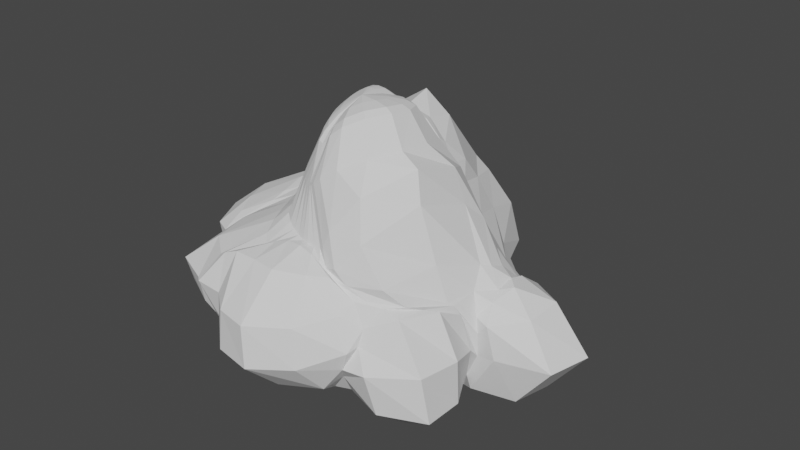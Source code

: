 # Source: Bush.blend  (saved by Blender 2.83.18; exported with 4.5.12 LTS)
import bpy
from mathutils import Matrix  # noqa: F401  (used for matrix-valued properties, if any)

bpy.ops.wm.read_factory_settings(use_empty=True)
scene = bpy.context.scene
scene.name = 'Scene'

# ---- collections
col_collection = bpy.data.collections.new('Collection'); scene.collection.children.link(col_collection)

# ---- world
world_world = bpy.data.worlds.new('World'); scene.world = world_world
world_world.use_nodes = True; world_world.node_tree.nodes.clear()
_N = world_world.node_tree.nodes; _L = world_world.node_tree.links
n0 = _N.new('ShaderNodeOutputWorld'); n0.name = 'World Output'; n0.location = (300, 300)
n1 = _N.new('ShaderNodeBackground'); n1.name = 'Background'; n1.location = (10, 300)
n1.inputs[0].default_value = (0.05088, 0.05088, 0.05088, 1.0)
_L.new(n1.outputs[0], n0.inputs[0])
n0.is_active_output = True
world_world.color = (0.05088, 0.05088, 0.05088)
world_world.use_sun_shadow = False
world_world.sun_shadow_jitter_overblur = 0.0

# ---- meshes
me_sphere = bpy.data.meshes.new('Sphere')
me_sphere.from_pydata([(-0.05858, 0.582, 1.691), (-0.01468, 0.745, 1.719), (-0.06213, 0.8207, 1.715), (-0.126, 1.165, 1.755), (-0.1235, 1.706, 1.014), (-0.099, 1.8, 0.9289), (-0.02879, 2.204, 0.4876), (0.01113, 2.465, 0.005615), (0.003327, 2.184, -0.3617), (0.0404, 0.5925, 1.684), (0.1918, 0.7731, 1.645), (0.166, 0.8569, 1.627), (0.1678, 1.145, 1.565), (0.1472, 1.63, 0.9866), (0.2794, 1.665, 0.8584), (0.4834, 1.788, 0.5067), (0.5784, 1.824, 0.09845), (0.5053, 1.651, -0.2765), (0.3069, 1.239, -0.5296), (0.1582, 0.9182, -0.6139), (0.1075, 0.5673, -0.702), (0.1255, 0.5958, 1.663), (0.3418, 0.7678, 1.5), (0.3512, 0.8494, 1.433), (0.4226, 1.073, 1.21), (0.4148, 1.29, 0.947), (0.5978, 1.31, 0.6696), (0.785, 1.238, 0.3705), (0.8451, 1.162, 0.0815), (0.7446, 1.081, -0.1853), (0.5424, 0.9643, -0.4142), (0.3332, 0.7431, -0.5913), (0.2012, 0.4938, -0.7046), (0.1905, 0.593, 1.646), (0.408, 0.7541, 1.383), (0.4474, 0.839, 1.251), (0.5072, 0.9603, 1.038), (0.7376, 0.9166, 0.7891), (1.076, 0.8475, 0.4742), (1.296, 0.8465, 0.2212), (1.271, 0.8766, -0.0154), (1.191, 0.7646, -0.2513), (0.8809, 0.6374, -0.4513), (0.5253, 0.5029, -0.6094), (0.309, 0.3927, -0.706), (0.2374, 0.5873, 1.644), (0.4981, 0.7024, 1.315), (0.6186, 0.7474, 1.111), (0.8391, 0.7672, 0.8534), (1.12, 0.7019, 0.5907), (1.359, 0.6863, 0.4439), (1.455, 0.8138, 0.3637), (1.61, 0.8844, -6.551e-05), (1.34, 0.7464, -0.3888), (1.149, 0.5637, -0.478), (0.7149, 0.4057, -0.6061), (0.4046, 0.3123, -0.706), (0.2657, 0.5839, 1.659), (0.5769, 0.6769, 1.298), (0.8434, 0.6244, 1.014), (1.147, 0.5973, 0.7119), (1.391, 0.5698, 0.5173), (1.46, 0.5362, 0.5657), (1.831, 0.5314, 0.4419), (2.171, 0.5556, 7.55e-08), (1.807, 0.5246, -0.4455), (1.186, 0.4137, -0.5766), (0.8654, 0.3382, -0.5998), (0.4683, 0.2415, -0.706), (0.4015, 0.5271, 1.687), (0.6395, 0.6642, 1.319), (0.9957, 0.559, 0.9742), (1.32, 0.4319, 0.6652), (1.453, 0.3865, 0.6059), (1.559, 0.2771, 0.5999), (1.81, 0.1697, 0.4117), (2.072, 0.1267, 7.55e-08), (1.734, 0.1255, -0.4272), (1.21, 0.2283, -0.5589), (0.8733, 0.2348, -0.601), (0.4919, 0.1724, -0.706), (0.5886, 0.3947, 1.723), (0.7202, 0.5936, 1.382), (1.055, 0.5018, 1.019), (1.321, 0.271, 0.7232), (1.457, 0.1875, 0.5764), (1.492, 0.05041, 0.5257), (1.542, -0.09, 0.3716), (1.614, -0.06664, 0.04759), (1.343, -0.01751, -0.3817), (1.194, 0.08889, -0.4647), (0.8024, 0.1175, -0.6047), (0.4997, 0.09741, -0.7052), (0.6866, 0.1563, 1.737), (0.8451, 0.3427, 1.498), (0.998, 0.3019, 1.202), (1.264, 0.1779, 0.7613), (1.328, 0.008644, 0.5937), (1.406, -0.05213, 0.3964), (1.438, -0.0705, 0.256), (1.423, -0.04179, 0.008297), (1.295, -0.01157, -0.264), (1.066, -0.0269, -0.4667), (0.7813, -0.01004, -0.604), (0.5094, 0.01945, -0.7038), (0.6613, -0.1386, 1.751), (0.8391, -0.1553, 1.645), (0.9397, -0.2417, 1.379), (1.125, -0.2578, 0.8885), (1.268, -0.2789, 0.5878), (1.3, -0.237, 0.5557), (1.348, -0.1984, 0.4679), (1.43, -0.1515, 0.1192), (1.344, -0.1195, -0.2486), (1.041, -0.09952, -0.5225), (0.759, -0.1119, -0.6209), (0.5298, -0.05881, -0.7022), (0.5061, -0.4061, 1.716), (0.6142, -0.619, 1.479), (0.7357, -0.7617, 1.143), (0.9718, -0.7654, 0.816), (1.137, -0.6712, 0.6759), (1.244, -0.5747, 0.6503), (1.322, -0.4559, 0.605), (1.532, -0.4743, 0.2149), (1.538, -0.4591, -0.2079), (1.062, -0.2935, -0.5707), (0.7126, -0.1855, -0.6685), (0.5453, -0.1382, -0.701), (0.2932, -0.5491, 1.613), (0.4125, -0.7868, 1.171), (0.5469, -0.8814, 0.911), (0.6618, -0.8649, 0.7883), (0.8391, -0.8178, 0.6857), (0.9883, -0.7757, 0.6518), (1.152, -0.7797, 0.6119), (1.47, -0.8784, 0.2238), (1.554, -0.8699, -0.1842), (1.061, -0.5646, -0.5833), (0.6523, -0.2812, -0.692), (0.5234, -0.2072, -0.7005), (0.1359, -0.5897, 1.506), (0.3529, -0.8066, 1.016), (0.4443, -0.8684, 0.877), (0.5667, -0.8931, 0.8046), (0.7628, -0.8823, 0.684), (0.8874, -0.9154, 0.4881), (0.8854, -0.9781, 0.3464), (1.027, -1.076, 0.1564), (1.109, -1.021, -0.2116), (0.7824, -0.6408, -0.5689), (0.5726, -0.3568, -0.6654), (0.4602, -0.2632, -0.701), (0.05072, -0.5805, 1.442), (0.3035, -0.7855, 0.981), (0.3761, -0.8761, 0.9073), (0.5354, -0.932, 0.8557), (0.7339, -1.025, 0.5988), (0.8607, -1.088, 0.3165), (0.7964, -1.081, 0.1318), (0.7034, -0.9703, -0.0304), (0.6473, -0.8161, -0.2748), (0.557, -0.5629, -0.5217), (0.5057, -0.4087, -0.6161), (0.3628, -0.3128, -0.7022), (0.005537, -0.5639, 1.416), (0.2252, -0.7804, 0.9656), (0.2746, -0.8643, 0.9513), (0.3784, -1.036, 0.8597), (0.5099, -1.368, 0.5556), (0.5683, -1.4, 0.1913), (0.6237, -1.132, -0.1106), (0.5695, -0.9337, -0.212), (0.517, -0.8007, -0.2858), (0.4638, -0.5772, -0.4765), (0.3518, -0.4515, -0.6093), (0.2465, -0.3497, -0.7038), (-0.02321, -0.548, 1.417), (0.1391, -0.7725, 0.9581), (0.1244, -0.8427, 0.9766), (0.1103, -1.169, 0.8795), (0.1622, -1.598, 0.5556), (0.2027, -1.625, 0.1676), (0.2068, -1.264, -0.178), (0.222, -0.9351, -0.3068), (0.2322, -0.827, -0.315), (0.2265, -0.6092, -0.4824), (0.1767, -0.4708, -0.6136), (0.13, -0.3724, -0.7053), (-0.03321, -0.5477, 1.343), (0.06195, -0.7482, 0.9646), (-0.02862, -0.8287, 0.964), (-0.119, -1.144, 0.8819), (-0.1511, -1.532, 0.5556), (-0.1675, -1.557, 0.1737), (-0.1182, -1.226, -0.1552), (-0.03437, -0.939, -0.2853), (0.01584, -0.8265, -0.3151), (0.03418, -0.6097, -0.4877), (0.03417, -0.4772, -0.6157), (0.0312, -0.3801, -0.706), (-0.07672, -0.5212, 1.347), (-0.01461, -0.7131, 0.9769), (-0.1568, -0.8642, 0.9256), (-0.3497, -1.134, 0.8787), (-0.3776, -1.349, 0.5556), (-0.3465, -1.303, 0.164), (-0.2759, -1.066, -0.1081), (-0.1849, -0.9301, -0.1938), (-0.1331, -0.7836, -0.307), (-0.09793, -0.5938, -0.4884), (-0.06816, -0.4676, -0.6159), (-0.04735, -0.3724, -0.706), (-0.1324, -0.4825, 1.357), (-0.1035, -0.6763, 0.9911), (-0.2379, -0.8906, 0.892), (-0.4933, -1.146, 0.82), (-0.6618, -1.324, 0.5556), (-0.554, -1.247, 0.2378), (-0.3651, -1.038, 0.006388), (-0.2737, -0.8658, -0.1471), (-0.2542, -0.6827, -0.3325), (-0.2143, -0.5585, -0.4884), (-0.1611, -0.4394, -0.6159), (-0.1223, -0.3496, -0.706), (-0.199, -0.4271, 1.37), (-0.2028, -0.6267, 1.01), (-0.3368, -0.7906, 0.9185), (-0.5722, -1.125, 0.7719), (-0.7171, -1.279, 0.5556), (-0.6998, -1.241, 0.3033), (-0.5835, -1.0, 0.02713), (-0.4317, -0.7109, -0.2031), (-0.3638, -0.581, -0.3578), (-0.3189, -0.4986, -0.4915), (-0.2467, -0.3936, -0.6159), (-0.1914, -0.3127, -0.706), (-0.2663, -0.3523, 1.387), (-0.3061, -0.5429, 1.032), (-0.4278, -0.6094, 0.9517), (-0.8183, -0.9226, 0.7863), (-1.082, -1.115, 0.5556), (-1.073, -1.042, 0.2935), (-0.8322, -0.7869, 0.008099), (-0.5761, -0.5673, -0.2188), (-0.4723, -0.4774, -0.3672), (-0.411, -0.4193, -0.4939), (-0.3217, -0.3321, -0.6159), (-0.2519, -0.263, -0.706), (-0.3249, -0.2598, 1.407), (-0.39, -0.4111, 1.046), (-0.5205, -0.4273, 0.9502), (-0.9148, -0.539, 0.7876), (-1.15, -0.6077, 0.5566), (-1.152, -0.6045, 0.312), (-0.9522, -0.4994, 0.03643), (-0.7201, -0.4096, -0.1898), (-0.5856, -0.3722, -0.3546), (-0.4908, -0.3279, -0.4908), (-0.3833, -0.257, -0.6159), (-0.3016, -0.2025, -0.706), (-0.3697, -0.157, 1.427), (-0.4414, -0.2485, 1.062), (-0.608, -0.2476, 0.9377), (-0.9174, -0.2868, 0.7851), (-1.159, -0.5034, 0.6227), (-1.192, -0.563, 0.3163), (-0.9682, -0.4242, -0.01882), (-0.8354, -0.3265, -0.2032), (-0.7289, -0.2691, -0.3263), (-0.5567, -0.2234, -0.4878), (-0.4291, -0.1714, -0.6159), (-0.3385, -0.1334, -0.706), (-0.3987, -0.05451, 1.448), (-0.4955, -0.102, 1.092), (-0.6693, -0.09827, 0.9375), (-0.8721, -0.1997, 0.851), (-1.142, -0.3551, 0.7162), (-1.269, -0.3716, 0.3388), (-1.157, -0.3765, -0.06939), (-0.9179, -0.2926, -0.2968), (-0.7781, -0.1767, -0.3826), (-0.6218, -0.1087, -0.485), (-0.4572, -0.0785, -0.6159), (-0.3613, -0.05847, -0.706), (-0.4128, 0.04186, 1.47), (-0.5347, 0.02607, 1.126), (-0.7258, 0.03208, 0.9569), (-0.8413, -0.06339, 0.9134), (-1.247, -0.1366, 0.7562), (-1.647, -0.2088, 0.3785), (-1.552, -0.2065, -0.02939), (-1.049, -0.1144, -0.3757), (-0.7689, -0.03077, -0.4723), (-0.656, 0.01213, -0.4919), (-0.4691, 0.01809, -0.6158), (-0.3689, 0.01948, -0.706), (-0.4133, 0.1336, 1.495), (-0.5481, 0.1592, 1.171), (-0.7409, 0.1666, 0.9948), (-0.8431, 0.1572, 0.9772), (-1.332, 0.1411, 0.7653), (-1.836, 0.1802, 0.3827), (-1.697, 0.2055, -0.04346), (-1.09, 0.1826, -0.4015), (-0.7562, 0.1533, -0.4954), (-0.6511, 0.1378, -0.496), (-0.4615, 0.1148, -0.6157), (-0.3613, 0.09742, -0.706), (-0.4011, 0.2246, 1.523), (-0.5323, 0.2955, 1.228), (-0.7205, 0.3059, 1.042), (-0.8157, 0.3884, 1.013), (-1.114, 0.5029, 0.7894), (-1.457, 0.5712, 0.3827), (-1.359, 0.5824, -0.02677), (-0.9415, 0.4495, -0.3497), (-0.738, 0.3283, -0.4349), (-0.6152, 0.2582, -0.4836), (-0.4313, 0.2078, -0.6158), (-0.3385, 0.1724, -0.706), (-0.3761, 0.3133, 1.554), (-0.4894, 0.4307, 1.295), (-0.6534, 0.4466, 1.117), (-0.7931, 0.5365, 0.9907), (-0.8898, 0.7659, 0.8624), (-1.005, 0.903, 0.5126), (-0.9885, 0.8829, 0.1188), (-0.8429, 0.6777, -0.1777), (-0.7251, 0.4923, -0.3184), (-0.532, 0.3917, -0.4822), (-0.3847, 0.3068, -0.6156), (-0.3016, 0.2446, -0.706), (-0.3382, 0.3967, 1.586), (-0.4353, 0.5406, 1.371), (-0.554, 0.5825, 1.212), (-0.7392, 0.6378, 0.9873), (-0.8174, 0.8288, 0.8242), (-0.8579, 0.9803, 0.5917), (-0.8772, 0.988, 0.3103), (-0.8136, 0.8642, 0.03987), (-0.6424, 0.7775, -0.2205), (-0.4573, 0.6156, -0.4538), (-0.33, 0.4344, -0.6124), (-0.2519, 0.3215, -0.706), (-0.2876, 0.4718, 1.616), (-0.3985, 0.5769, 1.461), (-0.5016, 0.6263, 1.324), (-0.6304, 0.7802, 1.116), (-0.6874, 1.006, 0.895), (-0.7164, 1.186, 0.6738), (-0.7013, 1.343, 0.4219), (-0.6688, 1.377, 0.1467), (-0.5518, 1.24, -0.1616), (-0.3994, 0.9685, -0.4089), (-0.2652, 0.6133, -0.6001), (-0.1914, 0.4062, -0.706), (-0.225, 0.5295, 1.647), (-0.3354, 0.6175, 1.568), (-0.4246, 0.6651, 1.466), (-0.6018, 0.9049, 1.262), (-0.5545, 1.426, 0.9228), (-0.5311, 1.537, 0.775), (-0.6041, 1.634, 0.5001), (-0.6158, 1.682, 0.1241), (-0.5051, 1.464, -0.2459), (-0.3254, 1.13, -0.4705), (-0.1924, 0.8204, -0.5886), (-0.1227, 0.4952, -0.7046), (-0.1494, 0.5624, 1.677), (-0.2059, 0.6823, 1.675), (-0.2767, 0.7441, 1.626), (-0.4123, 1.094, 1.564), (-0.3485, 1.642, 0.9757), (-0.3562, 1.71, 0.8908), (-0.3903, 1.991, 0.5142), (-0.386, 2.16, 0.04597), (-0.3424, 1.916, -0.3236), (-0.2016, 1.275, -0.5563), (-0.1001, 0.9186, -0.6152), (-0.04834, 0.5635, -0.7024), (0.005009, 1.371, -0.5947), (0.01859, 0.9279, -0.6356), (0.02932, 0.5903, -0.7013), (0.09306, 0.5393, -0.7021), (0.1811, 0.4703, -0.7046), (0.2885, 0.3696, -0.7061), (0.3831, 0.29, -0.7061), (0.4411, 0.2255, -0.7061), (0.4616, 0.1657, -0.7061), (0.469, 0.09391, -0.7053), (0.479, 0.01362, -0.7039), (0.4997, -0.06567, -0.7023), (0.5135, -0.1364, -0.7011), (0.4965, -0.1897, -0.7006), (0.4427, -0.2374, -0.701), (0.351, -0.2841, -0.7023), (0.2388, -0.3197, -0.7039), (0.1258, -0.3417, -0.7053), (0.03151, -0.3491, -0.706), (-0.0413, -0.3419, -0.706), (-0.1104, -0.321, -0.706), (-0.1741, -0.2869, -0.706), (-0.23, -0.2411, -0.706), (-0.2758, -0.1853, -0.706), (-0.3099, -0.1215, -0.706), (-0.3308, -0.05241, -0.7059), (-0.3379, 0.01948, -0.7059), (-0.3308, 0.09137, -0.7059), (-0.3098, 0.1608, -0.706), (-0.2748, 0.2292, -0.706), (-0.2264, 0.3041, -0.706), (-0.1666, 0.3878, -0.706), (-0.09984, 0.4743, -0.7046), (-0.03219, 0.5364, -0.7023), (0.03006, 0.5579, -0.7013), (0.04872, 0.425, 1.975), (-0.0315, 0.4156, 1.988), (-0.09561, 0.4015, 1.981), (-0.1326, 0.3854, 1.964), (-0.163, 0.3572, 1.947), (-0.1963, 0.3074, 1.925), (-0.2237, 0.2461, 1.899), (-0.2419, 0.1796, 1.873), (-0.2504, 0.1114, 1.85), (-0.2493, 0.04316, 1.828), (-0.2378, -0.03039, 1.809), (-0.2141, -0.1112, 1.79), (-0.1779, -0.1919, 1.771), (-0.132, -0.2615, 1.751), (-0.08101, -0.3155, 1.732), (-0.06167, -0.353, 1.717), (-0.03371, -0.3875, 1.706), (-0.04112, -0.397, 1.749), (0.01342, -0.4134, 1.736), (0.06653, -0.4095, 1.769), (0.07043, -0.414, 1.786), (0.1106, -0.4215, 1.838), (0.2207, -0.3943, 1.93), (0.3817, -0.286, 2.014), (0.4994, -0.08658, 2.029), (0.5221, 0.1288, 2.002), (0.4601, 0.2856, 1.985), (0.3281, 0.3795, 1.958), (0.2334, 0.4191, 1.939), (0.2234, 0.4211, 1.929), (0.1725, 0.4275, 1.93), (0.1184, 0.4288, 1.95), (0.04306, 0.2325, 2.049), (0.0003796, 0.2274, 2.056), (-0.03283, 0.22, 2.053), (-0.05017, 0.2125, 2.045), (-0.06431, 0.1993, 2.036), (-0.08126, 0.174, 2.025), (-0.09548, 0.142, 2.011), (-0.105, 0.1072, 1.998), (-0.1093, 0.07142, 1.985), (-0.1087, 0.03577, 1.973), (-0.1026, -0.002878, 1.963), (-0.08995, -0.04559, 1.952), (-0.07068, -0.08825, 1.942), (-0.04648, -0.1247, 1.931), (-0.01787, -0.1551, 1.921), (-0.007054, -0.1762, 1.913), (0.006607, -0.1926, 1.906), (-0.0004252, -0.1951, 1.929), (0.0243, -0.202, 1.921), (0.053, -0.1999, 1.939), (0.0561, -0.2026, 1.949), (0.07456, -0.2066, 1.976), (0.1313, -0.1927, 2.026), (0.2157, -0.1359, 2.07), (0.2775, -0.03159, 2.077), (0.2898, 0.08063, 2.062), (0.2585, 0.1604, 2.052), (0.1902, 0.209, 2.038), (0.1413, 0.2295, 2.028), (0.1373, 0.2304, 2.023), (0.109, 0.234, 2.024), (0.08019, 0.2346, 2.035), (0.04695, 0.361, 2.02), (-0.02133, 0.3529, 2.031), (-0.07519, 0.341, 2.026), (-0.1048, 0.3282, 2.012), (-0.1291, 0.3056, 1.998), (-0.1568, 0.2641, 1.98), (-0.1799, 0.2124, 1.958), (-0.1952, 0.1563, 1.936), (-0.2023, 0.09863, 1.915), (-0.2013, 0.04108, 1.897), (-0.1916, -0.02114, 1.881), (-0.1714, -0.08969, 1.864), (-0.1405, -0.1582, 1.848), (-0.1017, -0.2169, 1.83), (-0.0571, -0.2643, 1.814), (-0.04023, -0.297, 1.801), (-0.01739, -0.3249, 1.792), (-0.02613, -0.3309, 1.828), (0.01692, -0.3434, 1.817), (0.06247, -0.3401, 1.845), (0.06659, -0.3442, 1.859), (0.09849, -0.3506, 1.903), (0.1907, -0.3278, 1.983), (0.3268, -0.2363, 2.054), (0.4263, -0.06804, 2.065), (0.4458, 0.1134, 2.042), (0.3944, 0.244, 2.027), (0.2835, 0.3229, 2.005), (0.2041, 0.3561, 1.988), (0.1966, 0.3577, 1.98), (0.1524, 0.3632, 1.981), (0.1063, 0.3643, 1.998), (0.1005, -0.003093, 2.076)], [], [(8, 7, 16, 17), (1, 0, 9, 10), (381, 8, 17, 18), (2, 1, 10, 11), (382, 381, 18, 19), (3, 2, 11, 12), (383, 382, 19, 20), (4, 3, 12, 13), (5, 4, 13, 14), (6, 5, 14, 15), (7, 6, 15, 16), (16, 15, 27, 28), (17, 16, 28, 29), (10, 9, 21, 22), (18, 17, 29, 30), (11, 10, 22, 23), (19, 18, 30, 31), (12, 11, 23, 24), (20, 19, 31, 32), (13, 12, 24, 25), (14, 13, 25, 26), (15, 14, 26, 27), (32, 31, 43, 44), (25, 24, 36, 37), (26, 25, 37, 38), (27, 26, 38, 39), (28, 27, 39, 40), (29, 28, 40, 41), (22, 21, 33, 34), (30, 29, 41, 42), (23, 22, 34, 35), (31, 30, 42, 43), (24, 23, 35, 36), (41, 40, 52, 53), (34, 33, 45, 46), (42, 41, 53, 54), (35, 34, 46, 47), (43, 42, 54, 55), (36, 35, 47, 48), (44, 43, 55, 56), (37, 36, 48, 49), (38, 37, 49, 50), (39, 38, 50, 51), (40, 39, 51, 52), (49, 48, 60, 61), (50, 49, 61, 62), (51, 50, 62, 63), (52, 51, 63, 64), (53, 52, 64, 65), (46, 45, 57, 58), (54, 53, 65, 66), (47, 46, 58, 59), (55, 54, 66, 67), (48, 47, 59, 60), (56, 55, 67, 68), (65, 64, 76, 77), (58, 57, 69, 70), (66, 65, 77, 78), (59, 58, 70, 71), (67, 66, 78, 79), (60, 59, 71, 72), (68, 67, 79, 80), (61, 60, 72, 73), (62, 61, 73, 74), (63, 62, 74, 75), (64, 63, 75, 76), (74, 73, 85, 86), (75, 74, 86, 87), (76, 75, 87, 88), (77, 76, 88, 89), (70, 69, 81, 82), (78, 77, 89, 90), (71, 70, 82, 83), (79, 78, 90, 91), (72, 71, 83, 84), (80, 79, 91, 92), (73, 72, 84, 85), (82, 81, 93, 94), (90, 89, 101, 102), (83, 82, 94, 95), (91, 90, 102, 103), (84, 83, 95, 96), (92, 91, 103, 104), (85, 84, 96, 97), (86, 85, 97, 98), (87, 86, 98, 99), (88, 87, 99, 100), (89, 88, 100, 101), (98, 97, 109, 110), (99, 98, 110, 111), (100, 99, 111, 112), (101, 100, 112, 113), (94, 93, 105, 106), (102, 101, 113, 114), (95, 94, 106, 107), (103, 102, 114, 115), (96, 95, 107, 108), (104, 103, 115, 116), (97, 96, 108, 109), (114, 113, 125, 126), (107, 106, 118, 119), (115, 114, 126, 127), (108, 107, 119, 120), (116, 115, 127, 128), (109, 108, 120, 121), (110, 109, 121, 122), (111, 110, 122, 123), (112, 111, 123, 124), (113, 112, 124, 125), (106, 105, 117, 118), (123, 122, 134, 135), (124, 123, 135, 136), (125, 124, 136, 137), (118, 117, 129, 130), (126, 125, 137, 138), (119, 118, 130, 131), (127, 126, 138, 139), (120, 119, 131, 132), (128, 127, 139, 140), (121, 120, 132, 133), (122, 121, 133, 134), (139, 138, 150, 151), (132, 131, 143, 144), (140, 139, 151, 152), (133, 132, 144, 145), (134, 133, 145, 146), (135, 134, 146, 147), (136, 135, 147, 148), (137, 136, 148, 149), (130, 129, 141, 142), (138, 137, 149, 150), (131, 130, 142, 143), (148, 147, 159, 160), (149, 148, 160, 161), (142, 141, 153, 154), (150, 149, 161, 162), (143, 142, 154, 155), (151, 150, 162, 163), (144, 143, 155, 156), (152, 151, 163, 164), (145, 144, 156, 157), (146, 145, 157, 158), (147, 146, 158, 159), (156, 155, 167, 168), (164, 163, 175, 176), (157, 156, 168, 169), (158, 157, 169, 170), (159, 158, 170, 171), (160, 159, 171, 172), (161, 160, 172, 173), (154, 153, 165, 166), (162, 161, 173, 174), (155, 154, 166, 167), (163, 162, 174, 175), (172, 171, 183, 184), (173, 172, 184, 185), (166, 165, 177, 178), (174, 173, 185, 186), (167, 166, 178, 179), (175, 174, 186, 187), (168, 167, 179, 180), (176, 175, 187, 188), (169, 168, 180, 181), (170, 169, 181, 182), (171, 170, 182, 183), (188, 187, 199, 200), (181, 180, 192, 193), (182, 181, 193, 194), (183, 182, 194, 195), (184, 183, 195, 196), (185, 184, 196, 197), (178, 177, 189, 190), (186, 185, 197, 198), (179, 178, 190, 191), (187, 186, 198, 199), (180, 179, 191, 192), (197, 196, 208, 209), (190, 189, 201, 202), (198, 197, 209, 210), (191, 190, 202, 203), (199, 198, 210, 211), (192, 191, 203, 204), (200, 199, 211, 212), (193, 192, 204, 205), (194, 193, 205, 206), (195, 194, 206, 207), (196, 195, 207, 208), (205, 204, 216, 217), (206, 205, 217, 218), (207, 206, 218, 219), (208, 207, 219, 220), (209, 208, 220, 221), (202, 201, 213, 214), (210, 209, 221, 222), (203, 202, 214, 215), (211, 210, 222, 223), (204, 203, 215, 216), (212, 211, 223, 224), (221, 220, 232, 233), (214, 213, 225, 226), (222, 221, 233, 234), (215, 214, 226, 227), (223, 222, 234, 235), (216, 215, 227, 228), (224, 223, 235, 236), (217, 216, 228, 229), (218, 217, 229, 230), (219, 218, 230, 231), (220, 219, 231, 232), (230, 229, 241, 242), (231, 230, 242, 243), (232, 231, 243, 244), (233, 232, 244, 245), (226, 225, 237, 238), (234, 233, 245, 246), (227, 226, 238, 239), (235, 234, 246, 247), (228, 227, 239, 240), (236, 235, 247, 248), (229, 228, 240, 241), (246, 245, 257, 258), (239, 238, 250, 251), (247, 246, 258, 259), (240, 239, 251, 252), (248, 247, 259, 260), (241, 240, 252, 253), (242, 241, 253, 254), (243, 242, 254, 255), (244, 243, 255, 256), (245, 244, 256, 257), (238, 237, 249, 250), (255, 254, 266, 267), (256, 255, 267, 268), (257, 256, 268, 269), (250, 249, 261, 262), (258, 257, 269, 270), (251, 250, 262, 263), (259, 258, 270, 271), (252, 251, 263, 264), (260, 259, 271, 272), (253, 252, 264, 265), (254, 253, 265, 266), (263, 262, 274, 275), (271, 270, 282, 283), (264, 263, 275, 276), (272, 271, 283, 284), (265, 264, 276, 277), (266, 265, 277, 278), (267, 266, 278, 279), (268, 267, 279, 280), (269, 268, 280, 281), (262, 261, 273, 274), (270, 269, 281, 282), (279, 278, 290, 291), (280, 279, 291, 292), (281, 280, 292, 293), (274, 273, 285, 286), (282, 281, 293, 294), (275, 274, 286, 287), (283, 282, 294, 295), (276, 275, 287, 288), (284, 283, 295, 296), (277, 276, 288, 289), (278, 277, 289, 290), (295, 294, 306, 307), (288, 287, 299, 300), (296, 295, 307, 308), (289, 288, 300, 301), (290, 289, 301, 302), (291, 290, 302, 303), (292, 291, 303, 304), (293, 292, 304, 305), (286, 285, 297, 298), (294, 293, 305, 306), (287, 286, 298, 299), (304, 303, 315, 316), (305, 304, 316, 317), (298, 297, 309, 310), (306, 305, 317, 318), (299, 298, 310, 311), (307, 306, 318, 319), (300, 299, 311, 312), (308, 307, 319, 320), (301, 300, 312, 313), (302, 301, 313, 314), (303, 302, 314, 315), (312, 311, 323, 324), (320, 319, 331, 332), (313, 312, 324, 325), (314, 313, 325, 326), (315, 314, 326, 327), (316, 315, 327, 328), (317, 316, 328, 329), (310, 309, 321, 322), (318, 317, 329, 330), (311, 310, 322, 323), (319, 318, 330, 331), (328, 327, 339, 340), (329, 328, 340, 341), (322, 321, 333, 334), (330, 329, 341, 342), (323, 322, 334, 335), (331, 330, 342, 343), (324, 323, 335, 336), (332, 331, 343, 344), (325, 324, 336, 337), (326, 325, 337, 338), (327, 326, 338, 339), (344, 343, 355, 356), (337, 336, 348, 349), (338, 337, 349, 350), (339, 338, 350, 351), (340, 339, 351, 352), (341, 340, 352, 353), (334, 333, 345, 346), (342, 341, 353, 354), (335, 334, 346, 347), (343, 342, 354, 355), (336, 335, 347, 348), (353, 352, 364, 365), (346, 345, 357, 358), (354, 353, 365, 366), (347, 346, 358, 359), (355, 354, 366, 367), (348, 347, 359, 360), (356, 355, 367, 368), (349, 348, 360, 361), (350, 349, 361, 362), (351, 350, 362, 363), (352, 351, 363, 364), (362, 361, 373, 374), (363, 362, 374, 375), (364, 363, 375, 376), (468, 469, 512), (365, 364, 376, 377), (358, 357, 369, 370), (366, 365, 377, 378), (359, 358, 370, 371), (367, 366, 378, 379), (360, 359, 371, 372), (368, 367, 379, 380), (361, 360, 372, 373), (370, 369, 0, 1), (378, 377, 8, 381), (371, 370, 1, 2), (379, 378, 381, 382), (372, 371, 2, 3), (380, 379, 382, 383), (373, 372, 3, 4), (374, 373, 4, 5), (375, 374, 5, 6), (376, 375, 6, 7), (384, 385, 386, 387, 388, 389, 390, 391, 392, 393, 394, 395, 396, 397, 398, 399, 400, 401, 402, 403, 404, 405, 406, 407, 408, 409, 410, 411, 412, 413, 414, 415), (377, 376, 7, 8), (20, 32, 385, 384), (32, 44, 386, 385), (44, 56, 387, 386), (56, 68, 388, 387), (68, 80, 389, 388), (80, 92, 390, 389), (92, 104, 391, 390), (104, 116, 392, 391), (116, 128, 393, 392), (128, 140, 394, 393), (140, 152, 395, 394), (152, 164, 396, 395), (164, 176, 397, 396), (176, 188, 398, 397), (188, 200, 399, 398), (200, 212, 400, 399), (212, 224, 401, 400), (224, 236, 402, 401), (236, 248, 403, 402), (248, 260, 404, 403), (260, 272, 405, 404), (272, 284, 406, 405), (284, 296, 407, 406), (296, 308, 408, 407), (308, 320, 409, 408), (320, 332, 410, 409), (332, 344, 411, 410), (344, 356, 412, 411), (356, 368, 413, 412), (368, 380, 414, 413), (380, 383, 415, 414), (383, 20, 384, 415), (9, 0, 417, 416), (0, 369, 418, 417), (369, 357, 419, 418), (357, 345, 420, 419), (345, 333, 421, 420), (333, 321, 422, 421), (321, 309, 423, 422), (309, 297, 424, 423), (297, 285, 425, 424), (285, 273, 426, 425), (273, 261, 427, 426), (261, 249, 428, 427), (249, 237, 429, 428), (237, 225, 430, 429), (225, 213, 431, 430), (213, 201, 432, 431), (201, 189, 433, 432), (189, 177, 434, 433), (177, 165, 435, 434), (165, 153, 436, 435), (153, 141, 437, 436), (141, 129, 438, 437), (129, 117, 439, 438), (117, 105, 440, 439), (105, 93, 441, 440), (93, 81, 442, 441), (81, 69, 443, 442), (69, 57, 444, 443), (57, 45, 445, 444), (45, 33, 446, 445), (33, 21, 447, 446), (21, 9, 416, 447), (480, 481, 449, 448), (481, 482, 450, 449), (482, 483, 451, 450), (483, 484, 452, 451), (484, 485, 453, 452), (485, 486, 454, 453), (486, 487, 455, 454), (487, 488, 456, 455), (488, 489, 457, 456), (489, 490, 458, 457), (490, 491, 459, 458), (491, 492, 460, 459), (492, 493, 461, 460), (493, 494, 462, 461), (494, 495, 463, 462), (495, 496, 464, 463), (496, 497, 465, 464), (497, 498, 466, 465), (498, 499, 467, 466), (499, 500, 468, 467), (500, 501, 469, 468), (501, 502, 470, 469), (502, 503, 471, 470), (503, 504, 472, 471), (504, 505, 473, 472), (505, 506, 474, 473), (506, 507, 475, 474), (507, 508, 476, 475), (508, 509, 477, 476), (509, 510, 478, 477), (510, 511, 479, 478), (511, 480, 448, 479), (447, 416, 480, 511), (446, 447, 511, 510), (445, 446, 510, 509), (444, 445, 509, 508), (443, 444, 508, 507), (442, 443, 507, 506), (441, 442, 506, 505), (440, 441, 505, 504), (439, 440, 504, 503), (438, 439, 503, 502), (437, 438, 502, 501), (436, 437, 501, 500), (435, 436, 500, 499), (434, 435, 499, 498), (433, 434, 498, 497), (432, 433, 497, 496), (431, 432, 496, 495), (430, 431, 495, 494), (429, 430, 494, 493), (428, 429, 493, 492), (427, 428, 492, 491), (426, 427, 491, 490), (425, 426, 490, 489), (424, 425, 489, 488), (423, 424, 488, 487), (422, 423, 487, 486), (421, 422, 486, 485), (420, 421, 485, 484), (419, 420, 484, 483), (418, 419, 483, 482), (417, 418, 482, 481), (416, 417, 481, 480), (455, 456, 512), (469, 470, 512), (456, 457, 512), (470, 471, 512), (457, 458, 512), (471, 472, 512), (458, 459, 512), (472, 473, 512), (459, 460, 512), (473, 474, 512), (460, 461, 512), (448, 449, 512), (474, 475, 512), (461, 462, 512), (479, 448, 512), (475, 476, 512), (462, 463, 512), (449, 450, 512), (476, 477, 512), (463, 464, 512), (450, 451, 512), (477, 478, 512), (464, 465, 512), (451, 452, 512), (478, 479, 512), (465, 466, 512), (452, 453, 512), (466, 467, 512), (453, 454, 512), (467, 468, 512), (454, 455, 512)])
_uv = me_sphere.uv_layers.new(name='UVMap')
_uv.uv.foreach_set('vector', [0.75, 0.4375, 0.75, 0.5, 0.7187, 0.5, 0.7188, 0.4375, 0.75, 0.875, 0.7479, 0.9521, 0.7167, 0.9521, 0.7188, 0.875, 0.75, 0.375, 0.75, 0.4375, 0.7188, 0.4375, 0.7187, 0.375, 0.75, 0.8125, 0.75, 0.875, 0.7188, 0.875, 0.7188, 0.8125, 0.75, 0.3125, 0.75, 0.375, 0.7187, 0.375, 0.7187, 0.3125, 0.75, 0.75, 0.75, 0.8125, 0.7188, 0.8125, 0.7188, 0.75, 0.75, 0.25, 0.75, 0.3125, 0.7187, 0.3125, 0.7188, 0.25, 0.75, 0.6875, 0.75, 0.75, 0.7188, 0.75, 0.7188, 0.6875, 0.75, 0.625, 0.75, 0.6875, 0.7188, 0.6875, 0.7188, 0.625, 0.75, 0.5625, 0.75, 0.625, 0.7188, 0.625, 0.7187, 0.5625, 0.75, 0.5, 0.75, 0.5625, 0.7187, 0.5625, 0.7187, 0.5, 0.7187, 0.5, 0.7187, 0.5625, 0.6875, 0.5625, 0.6875, 0.5, 0.7188, 0.4375, 0.7187, 0.5, 0.6875, 0.5, 0.6875, 0.4375, 0.7188, 0.875, 0.7167, 0.9521, 0.6853, 0.9521, 0.6875, 0.875, 0.7187, 0.375, 0.7188, 0.4375, 0.6875, 0.4375, 0.6875, 0.375, 0.7188, 0.8125, 0.7188, 0.875, 0.6875, 0.875, 0.6875, 0.8125, 0.7187, 0.3125, 0.7187, 0.375, 0.6875, 0.375, 0.6875, 0.3125, 0.7188, 0.75, 0.7188, 0.8125, 0.6875, 0.8125, 0.6875, 0.75, 0.7188, 0.25, 0.7187, 0.3125, 0.6875, 0.3125, 0.6875, 0.25, 0.7188, 0.6875, 0.7188, 0.75, 0.6875, 0.75, 0.6875, 0.6875, 0.7188, 0.625, 0.7188, 0.6875, 0.6875, 0.6875, 0.6875, 0.625, 0.7187, 0.5625, 0.7188, 0.625, 0.6875, 0.625, 0.6875, 0.5625, 0.6875, 0.25, 0.6875, 0.3125, 0.6562, 0.3125, 0.6562, 0.25, 0.6875, 0.6875, 0.6875, 0.75, 0.6562, 0.75, 0.6562, 0.6875, 0.6875, 0.625, 0.6875, 0.6875, 0.6562, 0.6875, 0.6562, 0.625, 0.6875, 0.5625, 0.6875, 0.625, 0.6562, 0.625, 0.6562, 0.5625, 0.6875, 0.5, 0.6875, 0.5625, 0.6562, 0.5625, 0.6562, 0.5, 0.6875, 0.4375, 0.6875, 0.5, 0.6562, 0.5, 0.6562, 0.4375, 0.6875, 0.875, 0.6853, 0.9521, 0.6541, 0.9521, 0.6562, 0.875, 0.6875, 0.375, 0.6875, 0.4375, 0.6562, 0.4375, 0.6562, 0.375, 0.6875, 0.8125, 0.6875, 0.875, 0.6562, 0.875, 0.6562, 0.8125, 0.6875, 0.3125, 0.6875, 0.375, 0.6562, 0.375, 0.6562, 0.3125, 0.6875, 0.75, 0.6875, 0.8125, 0.6562, 0.8125, 0.6562, 0.75, 0.6562, 0.4375, 0.6562, 0.5, 0.625, 0.5, 0.625, 0.4375, 0.6562, 0.875, 0.6541, 0.9521, 0.6243, 0.9521, 0.625, 0.875, 0.6562, 0.375, 0.6562, 0.4375, 0.625, 0.4375, 0.625, 0.375, 0.6562, 0.8125, 0.6562, 0.875, 0.625, 0.875, 0.625, 0.8125, 0.6562, 0.3125, 0.6562, 0.375, 0.625, 0.375, 0.625, 0.3125, 0.6562, 0.75, 0.6562, 0.8125, 0.625, 0.8125, 0.625, 0.75, 0.6562, 0.25, 0.6562, 0.3125, 0.625, 0.3125, 0.625, 0.25, 0.6562, 0.6875, 0.6562, 0.75, 0.625, 0.75, 0.625, 0.6875, 0.6562, 0.625, 0.6562, 0.6875, 0.625, 0.6875, 0.625, 0.625, 0.6562, 0.5625, 0.6562, 0.625, 0.625, 0.625, 0.625, 0.5625, 0.6562, 0.5, 0.6562, 0.5625, 0.625, 0.5625, 0.625, 0.5, 0.625, 0.6875, 0.625, 0.75, 0.5937, 0.75, 0.5937, 0.6875, 0.625, 0.625, 0.625, 0.6875, 0.5937, 0.6875, 0.5937, 0.625, 0.625, 0.5625, 0.625, 0.625, 0.5937, 0.625, 0.5937, 0.5625, 0.625, 0.5, 0.625, 0.5625, 0.5937, 0.5625, 0.5937, 0.5, 0.625, 0.4375, 0.625, 0.5, 0.5937, 0.5, 0.5937, 0.4375, 0.625, 0.875, 0.6243, 0.9521, 0.5952, 0.9521, 0.5937, 0.875, 0.625, 0.375, 0.625, 0.4375, 0.5937, 0.4375, 0.5937, 0.375, 0.625, 0.8125, 0.625, 0.875, 0.5937, 0.875, 0.5937, 0.8125, 0.625, 0.3125, 0.625, 0.375, 0.5937, 0.375, 0.5937, 0.3125, 0.625, 0.75, 0.625, 0.8125, 0.5937, 0.8125, 0.5937, 0.75, 0.625, 0.25, 0.625, 0.3125, 0.5937, 0.3125, 0.5937, 0.25, 0.5937, 0.4375, 0.5937, 0.5, 0.5625, 0.5, 0.5625, 0.4375, 0.5937, 0.875, 0.5952, 0.9521, 0.5832, 0.9521, 0.5625, 0.875, 0.5937, 0.375, 0.5937, 0.4375, 0.5625, 0.4375, 0.5625, 0.375, 0.5937, 0.8125, 0.5937, 0.875, 0.5625, 0.875, 0.5625, 0.8125, 0.5937, 0.3125, 0.5937, 0.375, 0.5625, 0.375, 0.5625, 0.3125, 0.5937, 0.75, 0.5937, 0.8125, 0.5625, 0.8125, 0.5625, 0.75, 0.5937, 0.25, 0.5937, 0.3125, 0.5625, 0.3125, 0.5625, 0.25, 0.5937, 0.6875, 0.5937, 0.75, 0.5625, 0.75, 0.5625, 0.6875, 0.5937, 0.625, 0.5937, 0.6875, 0.5625, 0.6875, 0.5625, 0.625, 0.5937, 0.5625, 0.5937, 0.625, 0.5625, 0.625, 0.5625, 0.5625, 0.5937, 0.5, 0.5937, 0.5625, 0.5625, 0.5625, 0.5625, 0.5, 0.5625, 0.625, 0.5625, 0.6875, 0.5312, 0.6875, 0.5312, 0.625, 0.5625, 0.5625, 0.5625, 0.625, 0.5312, 0.625, 0.5312, 0.5625, 0.5625, 0.5, 0.5625, 0.5625, 0.5312, 0.5625, 0.5312, 0.5, 0.5625, 0.4375, 0.5625, 0.5, 0.5312, 0.5, 0.5312, 0.4375, 0.5625, 0.875, 0.5832, 0.9521, 0.5462, 0.9521, 0.5312, 0.875, 0.5625, 0.375, 0.5625, 0.4375, 0.5312, 0.4375, 0.5312, 0.375, 0.5625, 0.8125, 0.5625, 0.875, 0.5312, 0.875, 0.5312, 0.8125, 0.5625, 0.3125, 0.5625, 0.375, 0.5312, 0.375, 0.5312, 0.3125, 0.5625, 0.75, 0.5625, 0.8125, 0.5312, 0.8125, 0.5312, 0.75, 0.5625, 0.25, 0.5625, 0.3125, 0.5312, 0.3125, 0.5312, 0.25, 0.5625, 0.6875, 0.5625, 0.75, 0.5312, 0.75, 0.5312, 0.6875, 0.5312, 0.875, 0.5462, 0.9521, 0.5021, 0.9521, 0.5, 0.875, 0.5312, 0.375, 0.5312, 0.4375, 0.5, 0.4375, 0.5, 0.375, 0.5312, 0.8125, 0.5312, 0.875, 0.5, 0.875, 0.5, 0.8125, 0.5312, 0.3125, 0.5312, 0.375, 0.5, 0.375, 0.5, 0.3125, 0.5312, 0.75, 0.5312, 0.8125, 0.5, 0.8125, 0.5, 0.75, 0.5312, 0.25, 0.5312, 0.3125, 0.5, 0.3125, 0.5, 0.25, 0.5312, 0.6875, 0.5312, 0.75, 0.5, 0.75, 0.5, 0.6875, 0.5312, 0.625, 0.5312, 0.6875, 0.5, 0.6875, 0.5, 0.625, 0.5312, 0.5625, 0.5312, 0.625, 0.5, 0.625, 0.5, 0.5625, 0.5312, 0.5, 0.5312, 0.5625, 0.5, 0.5625, 0.5, 0.5, 0.5312, 0.4375, 0.5312, 0.5, 0.5, 0.5, 0.5, 0.4375, 0.5, 0.625, 0.5, 0.6875, 0.4687, 0.6875, 0.4687, 0.625, 0.5, 0.5625, 0.5, 0.625, 0.4687, 0.625, 0.4687, 0.5625, 0.5, 0.5, 0.5, 0.5625, 0.4687, 0.5625, 0.4687, 0.5, 0.5, 0.4375, 0.5, 0.5, 0.4687, 0.5, 0.4687, 0.4375, 0.5, 0.875, 0.5021, 0.9521, 0.4697, 0.9521, 0.4687, 0.875, 0.5, 0.375, 0.5, 0.4375, 0.4687, 0.4375, 0.4687, 0.375, 0.5, 0.8125, 0.5, 0.875, 0.4687, 0.875, 0.4687, 0.8125, 0.5, 0.3125, 0.5, 0.375, 0.4687, 0.375, 0.4687, 0.3125, 0.5, 0.75, 0.5, 0.8125, 0.4687, 0.8125, 0.4687, 0.75, 0.5, 0.25, 0.5, 0.3125, 0.4687, 0.3125, 0.4687, 0.25, 0.5, 0.6875, 0.5, 0.75, 0.4687, 0.75, 0.4687, 0.6875, 0.4687, 0.375, 0.4687, 0.4375, 0.4375, 0.4375, 0.4375, 0.375, 0.4687, 0.8125, 0.4687, 0.875, 0.4375, 0.875, 0.4375, 0.8125, 0.4687, 0.3125, 0.4687, 0.375, 0.4375, 0.375, 0.4375, 0.3125, 0.4687, 0.75, 0.4687, 0.8125, 0.4375, 0.8125, 0.4375, 0.75, 0.4687, 0.25, 0.4687, 0.3125, 0.4375, 0.3125, 0.4375, 0.25, 0.4687, 0.6875, 0.4687, 0.75, 0.4375, 0.75, 0.4375, 0.6875, 0.4687, 0.625, 0.4687, 0.6875, 0.4375, 0.6875, 0.4375, 0.625, 0.4687, 0.5625, 0.4687, 0.625, 0.4375, 0.625, 0.4375, 0.5625, 0.4687, 0.5, 0.4687, 0.5625, 0.4375, 0.5625, 0.4375, 0.5, 0.4687, 0.4375, 0.4687, 0.5, 0.4375, 0.5, 0.4375, 0.4375, 0.4687, 0.875, 0.4697, 0.9521, 0.4367, 0.9521, 0.4375, 0.875, 0.4375, 0.5625, 0.4375, 0.625, 0.4062, 0.625, 0.4062, 0.5625, 0.4375, 0.5, 0.4375, 0.5625, 0.4062, 0.5625, 0.4062, 0.5, 0.4375, 0.4375, 0.4375, 0.5, 0.4062, 0.5, 0.4062, 0.4375, 0.4375, 0.875, 0.4367, 0.9521, 0.4041, 0.9521, 0.4062, 0.875, 0.4375, 0.375, 0.4375, 0.4375, 0.4062, 0.4375, 0.4062, 0.375, 0.4375, 0.8125, 0.4375, 0.875, 0.4062, 0.875, 0.4062, 0.8125, 0.4375, 0.3125, 0.4375, 0.375, 0.4062, 0.375, 0.4062, 0.3125, 0.4375, 0.75, 0.4375, 0.8125, 0.4062, 0.8125, 0.4062, 0.75, 0.4375, 0.25, 0.4375, 0.3125, 0.4062, 0.3125, 0.4062, 0.25, 0.4375, 0.6875, 0.4375, 0.75, 0.4062, 0.75, 0.4062, 0.6875, 0.4375, 0.625, 0.4375, 0.6875, 0.4062, 0.6875, 0.4062, 0.625, 0.4062, 0.3125, 0.4062, 0.375, 0.375, 0.375, 0.375, 0.3125, 0.4062, 0.75, 0.4062, 0.8125, 0.375, 0.8125, 0.375, 0.75, 0.4062, 0.25, 0.4062, 0.3125, 0.375, 0.3125, 0.375, 0.25, 0.4062, 0.6875, 0.4062, 0.75, 0.375, 0.75, 0.375, 0.6875, 0.4062, 0.625, 0.4062, 0.6875, 0.375, 0.6875, 0.375, 0.625, 0.4062, 0.5625, 0.4062, 0.625, 0.375, 0.625, 0.375, 0.5625, 0.4062, 0.5, 0.4062, 0.5625, 0.375, 0.5625, 0.375, 0.5, 0.4062, 0.4375, 0.4062, 0.5, 0.375, 0.5, 0.375, 0.4375, 0.4062, 0.875, 0.4041, 0.9521, 0.3724, 0.9521, 0.375, 0.875, 0.4062, 0.375, 0.4062, 0.4375, 0.375, 0.4375, 0.375, 0.375, 0.4062, 0.8125, 0.4062, 0.875, 0.375, 0.875, 0.375, 0.8125, 0.375, 0.5, 0.375, 0.5625, 0.3437, 0.5625, 0.3437, 0.5, 0.375, 0.4375, 0.375, 0.5, 0.3437, 0.5, 0.3437, 0.4375, 0.375, 0.875, 0.3724, 0.9521, 0.3412, 0.9521, 0.3437, 0.875, 0.375, 0.375, 0.375, 0.4375, 0.3437, 0.4375, 0.3438, 0.375, 0.375, 0.8125, 0.375, 0.875, 0.3437, 0.875, 0.3437, 0.8125, 0.375, 0.3125, 0.375, 0.375, 0.3438, 0.375, 0.3437, 0.3125, 0.375, 0.75, 0.375, 0.8125, 0.3437, 0.8125, 0.3437, 0.75, 0.375, 0.25, 0.375, 0.3125, 0.3437, 0.3125, 0.3437, 0.25, 0.375, 0.6875, 0.375, 0.75, 0.3437, 0.75, 0.3437, 0.6875, 0.375, 0.625, 0.375, 0.6875, 0.3437, 0.6875, 0.3437, 0.625, 0.375, 0.5625, 0.375, 0.625, 0.3437, 0.625, 0.3437, 0.5625, 0.3437, 0.75, 0.3437, 0.8125, 0.3125, 0.8125, 0.3125, 0.75, 0.3437, 0.25, 0.3437, 0.3125, 0.3125, 0.3125, 0.3125, 0.25, 0.3437, 0.6875, 0.3437, 0.75, 0.3125, 0.75, 0.3125, 0.6875, 0.3437, 0.625, 0.3437, 0.6875, 0.3125, 0.6875, 0.3125, 0.625, 0.3437, 0.5625, 0.3437, 0.625, 0.3125, 0.625, 0.3125, 0.5625, 0.3437, 0.5, 0.3437, 0.5625, 0.3125, 0.5625, 0.3125, 0.5, 0.3437, 0.4375, 0.3437, 0.5, 0.3125, 0.5, 0.3125, 0.4375, 0.3437, 0.875, 0.3412, 0.9521, 0.3108, 0.9521, 0.3125, 0.875, 0.3438, 0.375, 0.3437, 0.4375, 0.3125, 0.4375, 0.3125, 0.375, 0.3437, 0.8125, 0.3437, 0.875, 0.3125, 0.875, 0.3125, 0.8125, 0.3437, 0.3125, 0.3438, 0.375, 0.3125, 0.375, 0.3125, 0.3125, 0.3125, 0.5, 0.3125, 0.5625, 0.2812, 0.5625, 0.2812, 0.5, 0.3125, 0.4375, 0.3125, 0.5, 0.2812, 0.5, 0.2812, 0.4375, 0.3125, 0.875, 0.3108, 0.9521, 0.2819, 0.9521, 0.2812, 0.875, 0.3125, 0.375, 0.3125, 0.4375, 0.2812, 0.4375, 0.2812, 0.375, 0.3125, 0.8125, 0.3125, 0.875, 0.2812, 0.875, 0.2812, 0.8125, 0.3125, 0.3125, 0.3125, 0.375, 0.2812, 0.375, 0.2812, 0.3125, 0.3125, 0.75, 0.3125, 0.8125, 0.2812, 0.8125, 0.2812, 0.75, 0.3125, 0.25, 0.3125, 0.3125, 0.2812, 0.3125, 0.2812, 0.25, 0.3125, 0.6875, 0.3125, 0.75, 0.2812, 0.75, 0.2812, 0.6875, 0.3125, 0.625, 0.3125, 0.6875, 0.2812, 0.6875, 0.2812, 0.625, 0.3125, 0.5625, 0.3125, 0.625, 0.2812, 0.625, 0.2812, 0.5625, 0.2812, 0.25, 0.2812, 0.3125, 0.25, 0.3125, 0.25, 0.25, 0.2812, 0.6875, 0.2812, 0.75, 0.25, 0.75, 0.25, 0.6875, 0.2812, 0.625, 0.2812, 0.6875, 0.25, 0.6875, 0.25, 0.625, 0.2812, 0.5625, 0.2812, 0.625, 0.25, 0.625, 0.25, 0.5625, 0.2812, 0.5, 0.2812, 0.5625, 0.25, 0.5625, 0.25, 0.5, 0.2812, 0.4375, 0.2812, 0.5, 0.25, 0.5, 0.25, 0.4375, 0.2812, 0.875, 0.2819, 0.9521, 0.2523, 0.9521, 0.25, 0.875, 0.2812, 0.375, 0.2812, 0.4375, 0.25, 0.4375, 0.25, 0.375, 0.2812, 0.8125, 0.2812, 0.875, 0.25, 0.875, 0.25, 0.8125, 0.2812, 0.3125, 0.2812, 0.375, 0.25, 0.375, 0.25, 0.3125, 0.2812, 0.75, 0.2812, 0.8125, 0.25, 0.8125, 0.25, 0.75, 0.25, 0.4375, 0.25, 0.5, 0.2187, 0.5, 0.2187, 0.4375, 0.25, 0.875, 0.2523, 0.9521, 0.2214, 0.9521, 0.2188, 0.875, 0.25, 0.375, 0.25, 0.4375, 0.2187, 0.4375, 0.2188, 0.375, 0.25, 0.8125, 0.25, 0.875, 0.2188, 0.875, 0.2188, 0.8125, 0.25, 0.3125, 0.25, 0.375, 0.2188, 0.375, 0.2187, 0.3125, 0.25, 0.75, 0.25, 0.8125, 0.2188, 0.8125, 0.2187, 0.75, 0.25, 0.25, 0.25, 0.3125, 0.2187, 0.3125, 0.2188, 0.25, 0.25, 0.6875, 0.25, 0.75, 0.2187, 0.75, 0.2187, 0.6875, 0.25, 0.625, 0.25, 0.6875, 0.2187, 0.6875, 0.2187, 0.625, 0.25, 0.5625, 0.25, 0.625, 0.2187, 0.625, 0.2187, 0.5625, 0.25, 0.5, 0.25, 0.5625, 0.2187, 0.5625, 0.2187, 0.5, 0.2187, 0.6875, 0.2187, 0.75, 0.1875, 0.75, 0.1875, 0.6875, 0.2187, 0.625, 0.2187, 0.6875, 0.1875, 0.6875, 0.1875, 0.625, 0.2187, 0.5625, 0.2187, 0.625, 0.1875, 0.625, 0.1875, 0.5625, 0.2187, 0.5, 0.2187, 0.5625, 0.1875, 0.5625, 0.1875, 0.5, 0.2187, 0.4375, 0.2187, 0.5, 0.1875, 0.5, 0.1875, 0.4375, 0.2188, 0.875, 0.2214, 0.9521, 0.1902, 0.9521, 0.1875, 0.875, 0.2188, 0.375, 0.2187, 0.4375, 0.1875, 0.4375, 0.1875, 0.375, 0.2188, 0.8125, 0.2188, 0.875, 0.1875, 0.875, 0.1875, 0.8125, 0.2187, 0.3125, 0.2188, 0.375, 0.1875, 0.375, 0.1875, 0.3125, 0.2187, 0.75, 0.2188, 0.8125, 0.1875, 0.8125, 0.1875, 0.75, 0.2188, 0.25, 0.2187, 0.3125, 0.1875, 0.3125, 0.1875, 0.25, 0.1875, 0.4375, 0.1875, 0.5, 0.1562, 0.5, 0.1563, 0.4375, 0.1875, 0.875, 0.1902, 0.9521, 0.1589, 0.9521, 0.1563, 0.875, 0.1875, 0.375, 0.1875, 0.4375, 0.1563, 0.4375, 0.1562, 0.375, 0.1875, 0.8125, 0.1875, 0.875, 0.1563, 0.875, 0.1563, 0.8125, 0.1875, 0.3125, 0.1875, 0.375, 0.1562, 0.375, 0.1562, 0.3125, 0.1875, 0.75, 0.1875, 0.8125, 0.1563, 0.8125, 0.1563, 0.75, 0.1875, 0.25, 0.1875, 0.3125, 0.1562, 0.3125, 0.1563, 0.25, 0.1875, 0.6875, 0.1875, 0.75, 0.1563, 0.75, 0.1562, 0.6875, 0.1875, 0.625, 0.1875, 0.6875, 0.1562, 0.6875, 0.1563, 0.625, 0.1875, 0.5625, 0.1875, 0.625, 0.1563, 0.625, 0.1562, 0.5625, 0.1875, 0.5, 0.1875, 0.5625, 0.1562, 0.5625, 0.1562, 0.5, 0.1563, 0.625, 0.1562, 0.6875, 0.125, 0.6875, 0.125, 0.625, 0.1562, 0.5625, 0.1563, 0.625, 0.125, 0.625, 0.125, 0.5625, 0.1562, 0.5, 0.1562, 0.5625, 0.125, 0.5625, 0.125, 0.5, 0.1563, 0.4375, 0.1562, 0.5, 0.125, 0.5, 0.125, 0.4375, 0.1563, 0.875, 0.1589, 0.9521, 0.1276, 0.9521, 0.125, 0.875, 0.1562, 0.375, 0.1563, 0.4375, 0.125, 0.4375, 0.125, 0.375, 0.1563, 0.8125, 0.1563, 0.875, 0.125, 0.875, 0.125, 0.8125, 0.1562, 0.3125, 0.1562, 0.375, 0.125, 0.375, 0.125, 0.3125, 0.1563, 0.75, 0.1563, 0.8125, 0.125, 0.8125, 0.125, 0.75, 0.1563, 0.25, 0.1562, 0.3125, 0.125, 0.3125, 0.125, 0.25, 0.1562, 0.6875, 0.1563, 0.75, 0.125, 0.75, 0.125, 0.6875, 0.125, 0.375, 0.125, 0.4375, 0.09375, 0.4375, 0.09375, 0.375, 0.125, 0.8125, 0.125, 0.875, 0.09375, 0.875, 0.09375, 0.8125, 0.125, 0.3125, 0.125, 0.375, 0.09375, 0.375, 0.09375, 0.3125, 0.125, 0.75, 0.125, 0.8125, 0.09375, 0.8125, 0.09375, 0.75, 0.125, 0.25, 0.125, 0.3125, 0.09375, 0.3125, 0.09375, 0.25, 0.125, 0.6875, 0.125, 0.75, 0.09375, 0.75, 0.09375, 0.6875, 0.125, 0.625, 0.125, 0.6875, 0.09375, 0.6875, 0.09375, 0.625, 0.125, 0.5625, 0.125, 0.625, 0.09375, 0.625, 0.09375, 0.5625, 0.125, 0.5, 0.125, 0.5625, 0.09375, 0.5625, 0.09375, 0.5, 0.125, 0.4375, 0.125, 0.5, 0.09375, 0.5, 0.09375, 0.4375, 0.125, 0.875, 0.1276, 0.9521, 0.09599, 0.9521, 0.09375, 0.875, 0.09375, 0.5625, 0.09375, 0.625, 0.0625, 0.625, 0.0625, 0.5625, 0.09375, 0.5, 0.09375, 0.5625, 0.0625, 0.5625, 0.0625, 0.5, 0.09375, 0.4375, 0.09375, 0.5, 0.0625, 0.5, 0.0625, 0.4375, 0.09375, 0.875, 0.09599, 0.9521, 0.06419, 0.9521, 0.0625, 0.875, 0.09375, 0.375, 0.09375, 0.4375, 0.0625, 0.4375, 0.0625, 0.375, 0.09375, 0.8125, 0.09375, 0.875, 0.0625, 0.875, 0.0625, 0.8125, 0.09375, 0.3125, 0.09375, 0.375, 0.0625, 0.375, 0.0625, 0.3125, 0.09375, 0.75, 0.09375, 0.8125, 0.0625, 0.8125, 0.0625, 0.75, 0.09375, 0.25, 0.09375, 0.3125, 0.0625, 0.3125, 0.0625, 0.25, 0.09375, 0.6875, 0.09375, 0.75, 0.0625, 0.75, 0.0625, 0.6875, 0.09375, 0.625, 0.09375, 0.6875, 0.0625, 0.6875, 0.0625, 0.625, 0.0625, 0.8125, 0.0625, 0.875, 0.03125, 0.875, 0.03125, 0.8125, 0.0625, 0.3125, 0.0625, 0.375, 0.03125, 0.375, 0.03125, 0.3125, 0.0625, 0.75, 0.0625, 0.8125, 0.03125, 0.8125, 0.03125, 0.75, 0.0625, 0.25, 0.0625, 0.3125, 0.03125, 0.3125, 0.03125, 0.25, 0.0625, 0.6875, 0.0625, 0.75, 0.03125, 0.75, 0.03125, 0.6875, 0.0625, 0.625, 0.0625, 0.6875, 0.03125, 0.6875, 0.03125, 0.625, 0.0625, 0.5625, 0.0625, 0.625, 0.03125, 0.625, 0.03125, 0.5625, 0.0625, 0.5, 0.0625, 0.5625, 0.03125, 0.5625, 0.03125, 0.5, 0.0625, 0.4375, 0.0625, 0.5, 0.03125, 0.5, 0.03125, 0.4375, 0.0625, 0.875, 0.06419, 0.9521, 0.03233, 0.9521, 0.03125, 0.875, 0.0625, 0.375, 0.0625, 0.4375, 0.03125, 0.4375, 0.03125, 0.375, 0.03125, 0.5625, 0.03125, 0.625, 5.96e-08, 0.625, 0.0, 0.5625, 0.03125, 0.5, 0.03125, 0.5625, 0.0, 0.5625, 0.0, 0.5, 0.03125, 0.4375, 0.03125, 0.5, 0.0, 0.5, 0.0, 0.4375, 0.03125, 0.875, 0.03233, 0.9521, 0.005644, 0.9521, 8.941e-08, 0.875, 0.03125, 0.375, 0.03125, 0.4375, 0.0, 0.4375, 5.96e-08, 0.375, 0.03125, 0.8125, 0.03125, 0.875, 8.941e-08, 0.875, 5.96e-08, 0.8125, 0.03125, 0.3125, 0.03125, 0.375, 5.96e-08, 0.375, 0.0, 0.3125, 0.03125, 0.75, 0.03125, 0.8125, 5.96e-08, 0.8125, 0.0, 0.75, 0.03125, 0.25, 0.03125, 0.3125, 0.0, 0.3125, 0.0, 0.25, 0.03125, 0.6875, 0.03125, 0.75, 0.0, 0.75, 0.0, 0.6875, 0.03125, 0.625, 0.03125, 0.6875, 0.0, 0.6875, 5.96e-08, 0.625, 1.0, 0.3125, 1.0, 0.375, 0.9688, 0.375, 0.9688, 0.3125, 1.0, 0.75, 1.0, 0.8125, 0.9687, 0.8125, 0.9688, 0.75, 1.0, 0.25, 1.0, 0.3125, 0.9688, 0.3125, 0.9688, 0.25, 1.0, 0.6875, 1.0, 0.75, 0.9688, 0.75, 0.9687, 0.6875, 1.0, 0.625, 1.0, 0.6875, 0.9687, 0.6875, 0.9687, 0.625, 1.0, 0.5625, 1.0, 0.625, 0.9687, 0.625, 0.9688, 0.5625, 1.0, 0.5, 1.0, 0.5625, 0.9688, 0.5625, 0.9687, 0.5, 1.0, 0.4375, 1.0, 0.5, 0.9687, 0.5, 0.9688, 0.4375, 1.0, 0.875, 0.9944, 0.9521, 0.9687, 0.9521, 0.9688, 0.875, 1.0, 0.375, 1.0, 0.4375, 0.9688, 0.4375, 0.9688, 0.375, 1.0, 0.8125, 1.0, 0.875, 0.9688, 0.875, 0.9687, 0.8125, 0.9687, 0.5, 0.9688, 0.5625, 0.9375, 0.5625, 0.9375, 0.5, 0.9688, 0.4375, 0.9687, 0.5, 0.9375, 0.5, 0.9375, 0.4375, 0.9688, 0.875, 0.9687, 0.9521, 0.937, 0.9521, 0.9375, 0.875, 0.9688, 0.375, 0.9688, 0.4375, 0.9375, 0.4375, 0.9375, 0.375, 0.9687, 0.8125, 0.9688, 0.875, 0.9375, 0.875, 0.9375, 0.8125, 0.9688, 0.3125, 0.9688, 0.375, 0.9375, 0.375, 0.9375, 0.3125, 0.9688, 0.75, 0.9687, 0.8125, 0.9375, 0.8125, 0.9375, 0.75, 0.9688, 0.25, 0.9688, 0.3125, 0.9375, 0.3125, 0.9375, 0.25, 0.9687, 0.6875, 0.9688, 0.75, 0.9375, 0.75, 0.9375, 0.6875, 0.9687, 0.625, 0.9687, 0.6875, 0.9375, 0.6875, 0.9375, 0.625, 0.9688, 0.5625, 0.9687, 0.625, 0.9375, 0.625, 0.9375, 0.5625, 0.9375, 0.75, 0.9375, 0.8125, 0.9063, 0.8125, 0.9062, 0.75, 0.9375, 0.25, 0.9375, 0.3125, 0.9062, 0.3125, 0.9062, 0.25, 0.9375, 0.6875, 0.9375, 0.75, 0.9062, 0.75, 0.9062, 0.6875, 0.9375, 0.625, 0.9375, 0.6875, 0.9062, 0.6875, 0.9062, 0.625, 0.9375, 0.5625, 0.9375, 0.625, 0.9062, 0.625, 0.9062, 0.5625, 0.9375, 0.5, 0.9375, 0.5625, 0.9062, 0.5625, 0.9063, 0.5, 0.9375, 0.4375, 0.9375, 0.5, 0.9063, 0.5, 0.9062, 0.4375, 0.9375, 0.875, 0.937, 0.9521, 0.9052, 0.9521, 0.9063, 0.875, 0.9375, 0.375, 0.9375, 0.4375, 0.9062, 0.4375, 0.9062, 0.375, 0.9375, 0.8125, 0.9375, 0.875, 0.9063, 0.875, 0.9063, 0.8125, 0.9375, 0.3125, 0.9375, 0.375, 0.9062, 0.375, 0.9062, 0.3125, 0.9063, 0.5, 0.9062, 0.5625, 0.875, 0.5625, 0.875, 0.5, 0.9062, 0.4375, 0.9063, 0.5, 0.875, 0.5, 0.875, 0.4375, 0.9063, 0.875, 0.9052, 0.9521, 0.8736, 0.9521, 0.875, 0.875, 0.9062, 0.375, 0.9062, 0.4375, 0.875, 0.4375, 0.875, 0.375, 0.9063, 0.8125, 0.9063, 0.875, 0.875, 0.875, 0.875, 0.8125, 0.9062, 0.3125, 0.9062, 0.375, 0.875, 0.375, 0.875, 0.3125, 0.9062, 0.75, 0.9063, 0.8125, 0.875, 0.8125, 0.875, 0.75, 0.9062, 0.25, 0.9062, 0.3125, 0.875, 0.3125, 0.875, 0.25, 0.9062, 0.6875, 0.9062, 0.75, 0.875, 0.75, 0.875, 0.6875, 0.9062, 0.625, 0.9062, 0.6875, 0.875, 0.6875, 0.875, 0.625, 0.9062, 0.5625, 0.9062, 0.625, 0.875, 0.625, 0.875, 0.5625, 0.875, 0.25, 0.875, 0.3125, 0.8438, 0.3125, 0.8437, 0.25, 0.875, 0.6875, 0.875, 0.75, 0.8438, 0.75, 0.8437, 0.6875, 0.875, 0.625, 0.875, 0.6875, 0.8437, 0.6875, 0.8437, 0.625, 0.875, 0.5625, 0.875, 0.625, 0.8437, 0.625, 0.8438, 0.5625, 0.875, 0.5, 0.875, 0.5625, 0.8438, 0.5625, 0.8438, 0.5, 0.875, 0.4375, 0.875, 0.5, 0.8438, 0.5, 0.8438, 0.4375, 0.875, 0.875, 0.8736, 0.9521, 0.842, 0.9521, 0.8437, 0.875, 0.875, 0.375, 0.875, 0.4375, 0.8438, 0.4375, 0.8438, 0.375, 0.875, 0.8125, 0.875, 0.875, 0.8437, 0.875, 0.8438, 0.8125, 0.875, 0.3125, 0.875, 0.375, 0.8438, 0.375, 0.8438, 0.3125, 0.875, 0.75, 0.875, 0.8125, 0.8438, 0.8125, 0.8438, 0.75, 0.8438, 0.4375, 0.8438, 0.5, 0.8125, 0.5, 0.8125, 0.4375, 0.8437, 0.875, 0.842, 0.9521, 0.8105, 0.9521, 0.8125, 0.875, 0.8438, 0.375, 0.8438, 0.4375, 0.8125, 0.4375, 0.8125, 0.375, 0.8438, 0.8125, 0.8437, 0.875, 0.8125, 0.875, 0.8125, 0.8125, 0.8438, 0.3125, 0.8438, 0.375, 0.8125, 0.375, 0.8125, 0.3125, 0.8438, 0.75, 0.8438, 0.8125, 0.8125, 0.8125, 0.8125, 0.75, 0.8437, 0.25, 0.8438, 0.3125, 0.8125, 0.3125, 0.8125, 0.25, 0.8437, 0.6875, 0.8438, 0.75, 0.8125, 0.75, 0.8125, 0.6875, 0.8437, 0.625, 0.8437, 0.6875, 0.8125, 0.6875, 0.8125, 0.625, 0.8438, 0.5625, 0.8437, 0.625, 0.8125, 0.625, 0.8125, 0.5625, 0.8438, 0.5, 0.8438, 0.5625, 0.8125, 0.5625, 0.8125, 0.5, 0.8125, 0.625, 0.8125, 0.6875, 0.7812, 0.6875, 0.7812, 0.625, 0.8125, 0.5625, 0.8125, 0.625, 0.7812, 0.625, 0.7812, 0.5625, 0.8125, 0.5, 0.8125, 0.5625, 0.7812, 0.5625, 0.7812, 0.5, 0.3455, 0.9521, 0.3635, 0.9521, 0.3455, 0.9521, 0.8125, 0.4375, 0.8125, 0.5, 0.7812, 0.5, 0.7812, 0.4375, 0.8125, 0.875, 0.8105, 0.9521, 0.7791, 0.9521, 0.7812, 0.875, 0.8125, 0.375, 0.8125, 0.4375, 0.7812, 0.4375, 0.7812, 0.375, 0.8125, 0.8125, 0.8125, 0.875, 0.7812, 0.875, 0.7812, 0.8125, 0.8125, 0.3125, 0.8125, 0.375, 0.7812, 0.375, 0.7812, 0.3125, 0.8125, 0.75, 0.8125, 0.8125, 0.7812, 0.8125, 0.7812, 0.75, 0.8125, 0.25, 0.8125, 0.3125, 0.7812, 0.3125, 0.7812, 0.25, 0.8125, 0.6875, 0.8125, 0.75, 0.7812, 0.75, 0.7812, 0.6875, 0.7812, 0.875, 0.7791, 0.9521, 0.7479, 0.9521, 0.75, 0.875, 0.7812, 0.375, 0.7812, 0.4375, 0.75, 0.4375, 0.75, 0.375, 0.7812, 0.8125, 0.7812, 0.875, 0.75, 0.875, 0.75, 0.8125, 0.7812, 0.3125, 0.7812, 0.375, 0.75, 0.375, 0.75, 0.3125, 0.7812, 0.75, 0.7812, 0.8125, 0.75, 0.8125, 0.75, 0.75, 0.7812, 0.25, 0.7812, 0.3125, 0.75, 0.3125, 0.75, 0.25, 0.7812, 0.6875, 0.7812, 0.75, 0.75, 0.75, 0.75, 0.6875, 0.7812, 0.625, 0.7812, 0.6875, 0.75, 0.6875, 0.75, 0.625, 0.7812, 0.5625, 0.7812, 0.625, 0.75, 0.625, 0.75, 0.5625, 0.7812, 0.5, 0.7812, 0.5625, 0.75, 0.5625, 0.75, 0.5, 0.7201, 0.25, 0.6856, 0.25, 0.6496, 0.25, 0.6166, 0.25, 0.5878, 0.25, 0.5608, 0.25, 0.5304, 0.25, 0.4971, 0.25, 0.4645, 0.25, 0.4352, 0.25, 0.411, 0.25, 0.3859, 0.25, 0.3565, 0.25, 0.3263, 0.25, 0.2959, 0.25, 0.2664, 0.25, 0.2383, 0.25, 0.211, 0.25, 0.1846, 0.25, 0.1596, 0.25, 0.1367, 0.25, 0.1165, 0.25, 0.09897, 0.25, 0.9296, 0.25, 0.9121, 0.25, 0.8922, 0.25, 0.8702, 0.25, 0.8465, 0.25, 0.8212, 0.25, 0.7948, 0.25, 0.7704, 0.25, 0.7557, 0.25, 0.7812, 0.4375, 0.7812, 0.5, 0.75, 0.5, 0.75, 0.4375, 0.7188, 0.25, 0.6875, 0.25, 0.6856, 0.25, 0.7201, 0.25, 0.6875, 0.25, 0.6562, 0.25, 0.6496, 0.25, 0.6856, 0.25, 0.6562, 0.25, 0.625, 0.25, 0.6166, 0.25, 0.6496, 0.25, 0.625, 0.25, 0.5937, 0.25, 0.5878, 0.25, 0.6166, 0.25, 0.5937, 0.25, 0.5625, 0.25, 0.5608, 0.25, 0.5878, 0.25, 0.5625, 0.25, 0.5312, 0.25, 0.5304, 0.25, 0.5608, 0.25, 0.5312, 0.25, 0.5, 0.25, 0.4971, 0.25, 0.5304, 0.25, 0.5, 0.25, 0.4687, 0.25, 0.4645, 0.25, 0.4971, 0.25, 0.4687, 0.25, 0.4375, 0.25, 0.4352, 0.25, 0.4645, 0.25, 0.4375, 0.25, 0.4062, 0.25, 0.411, 0.25, 0.4352, 0.25, 0.4062, 0.25, 0.375, 0.25, 0.3859, 0.25, 0.411, 0.25, 0.375, 0.25, 0.3437, 0.25, 0.3565, 0.25, 0.3859, 0.25, 0.3437, 0.25, 0.3125, 0.25, 0.3263, 0.25, 0.3565, 0.25, 0.3125, 0.25, 0.2812, 0.25, 0.2959, 0.25, 0.3263, 0.25, 0.2812, 0.25, 0.25, 0.25, 0.2664, 0.25, 0.2959, 0.25, 0.25, 0.25, 0.2188, 0.25, 0.2383, 0.25, 0.2664, 0.25, 0.2188, 0.25, 0.1875, 0.25, 0.211, 0.25, 0.2383, 0.25, 0.1875, 0.25, 0.1563, 0.25, 0.1846, 0.25, 0.211, 0.25, 0.1563, 0.25, 0.125, 0.25, 0.1596, 0.25, 0.1846, 0.25, 0.125, 0.25, 0.09375, 0.25, 0.1367, 0.25, 0.1596, 0.25, 0.09375, 0.25, 0.0625, 0.25, 0.1165, 0.25, 0.1367, 0.25, 0.0625, 0.25, 0.03125, 0.25, 0.09897, 0.25, 0.1165, 0.25, 0.03125, 0.25, 1.0, 0.25, 0.9296, 0.25, 0.09897, 0.25, 1.0, 0.25, 0.9688, 0.25, 0.9121, 0.25, 0.9296, 0.25, 0.9688, 0.25, 0.9375, 0.25, 0.8922, 0.25, 0.9121, 0.25, 0.9375, 0.25, 0.9062, 0.25, 0.8702, 0.25, 0.8922, 0.25, 0.9062, 0.25, 0.875, 0.25, 0.8465, 0.25, 0.8702, 0.25, 0.875, 0.25, 0.8437, 0.25, 0.8212, 0.25, 0.8465, 0.25, 0.8437, 0.25, 0.8125, 0.25, 0.7948, 0.25, 0.8212, 0.25, 0.8125, 0.25, 0.7812, 0.25, 0.7704, 0.25, 0.7948, 0.25, 0.7812, 0.25, 0.75, 0.25, 0.7557, 0.25, 0.7704, 0.25, 0.75, 0.25, 0.7188, 0.25, 0.7201, 0.25, 0.7557, 0.25, 0.7167, 0.9521, 0.7479, 0.9521, 0.6878, 0.9521, 0.6605, 0.9521, 0.7479, 0.9521, 0.7791, 0.9521, 0.7113, 0.9521, 0.6878, 0.9521, 0.7791, 0.9521, 0.8105, 0.9521, 0.7254, 0.9521, 0.7113, 0.9521, 0.8105, 0.9521, 0.842, 0.9521, 0.7333, 0.9521, 0.7254, 0.9521, 0.842, 0.9521, 0.8736, 0.9521, 0.735, 0.9521, 0.7333, 0.9521, 0.8736, 0.9521, 0.9052, 0.9521, 0.7208, 0.9521, 0.735, 0.9521, 0.9052, 0.9521, 0.937, 0.9521, 0.6717, 0.9521, 0.7208, 0.9521, 0.937, 0.9521, 0.9687, 0.9521, 0.5642, 0.9521, 0.6717, 0.9521, 0.9687, 0.9521, 0.005644, 0.9521, 0.4204, 0.9521, 0.5642, 0.9521, 0.005644, 0.9521, 0.03233, 0.9521, 0.3067, 0.9521, 0.4204, 0.9521, 0.03233, 0.9521, 0.06419, 0.9521, 0.2525, 0.9521, 0.3067, 0.9521, 0.06419, 0.9521, 0.09599, 0.9521, 0.2394, 0.9521, 0.2525, 0.9521, 0.09599, 0.9521, 0.1276, 0.9521, 0.2462, 0.9521, 0.2394, 0.9521, 0.1276, 0.9521, 0.1589, 0.9521, 0.2626, 0.9521, 0.2462, 0.9521, 0.1589, 0.9521, 0.1902, 0.9521, 0.284, 0.9521, 0.2626, 0.9521, 0.1902, 0.9521, 0.2214, 0.9521, 0.3042, 0.9521, 0.284, 0.9521, 0.2214, 0.9521, 0.2523, 0.9521, 0.287, 0.9521, 0.3042, 0.9521, 0.2523, 0.9521, 0.2819, 0.9521, 0.3018, 0.9521, 0.287, 0.9521, 0.2819, 0.9521, 0.3108, 0.9521, 0.3372, 0.9521, 0.3018, 0.9521, 0.3108, 0.9521, 0.3412, 0.9521, 0.3408, 0.9521, 0.3372, 0.9521, 0.3412, 0.9521, 0.3724, 0.9521, 0.3621, 0.9521, 0.3408, 0.9521, 0.3724, 0.9521, 0.4041, 0.9521, 0.4006, 0.9521, 0.3621, 0.9521, 0.4041, 0.9521, 0.4367, 0.9521, 0.4392, 0.9521, 0.4006, 0.9521, 0.4367, 0.9521, 0.4697, 0.9521, 0.4732, 0.9521, 0.4392, 0.9521, 0.4697, 0.9521, 0.5021, 0.9521, 0.506, 0.9521, 0.4732, 0.9521, 0.5021, 0.9521, 0.5462, 0.9521, 0.5376, 0.9521, 0.506, 0.9521, 0.5462, 0.9521, 0.5832, 0.9521, 0.5704, 0.9521, 0.5376, 0.9521, 0.5832, 0.9521, 0.5952, 0.9521, 0.5986, 0.9521, 0.5704, 0.9521, 0.5952, 0.9521, 0.6243, 0.9521, 0.6023, 0.9521, 0.5986, 0.9521, 0.6243, 0.9521, 0.6541, 0.9521, 0.6197, 0.9521, 0.6023, 0.9521, 0.6541, 0.9521, 0.6853, 0.9521, 0.6376, 0.9521, 0.6197, 0.9521, 0.6853, 0.9521, 0.7167, 0.9521, 0.6605, 0.9521, 0.6376, 0.9521, 0.6563, 0.9521, 0.6831, 0.9521, 0.6784, 0.9521, 0.6522, 0.9521, 0.6831, 0.9521, 0.7058, 0.9521, 0.7002, 0.9521, 0.6784, 0.9521, 0.7058, 0.9521, 0.7186, 0.9521, 0.7118, 0.9521, 0.7002, 0.9521, 0.7186, 0.9521, 0.7255, 0.9521, 0.7177, 0.9521, 0.7118, 0.9521, 0.7255, 0.9521, 0.7261, 0.9521, 0.7173, 0.9521, 0.7177, 0.9521, 0.7261, 0.9521, 0.7106, 0.9521, 0.7003, 0.9521, 0.7173, 0.9521, 0.7106, 0.9521, 0.6612, 0.9521, 0.6506, 0.9521, 0.7003, 0.9521, 0.6612, 0.9521, 0.5592, 0.9521, 0.5542, 0.9521, 0.6506, 0.9521, 0.5592, 0.9521, 0.4264, 0.9521, 0.4325, 0.9521, 0.5542, 0.9521, 0.4264, 0.9521, 0.3184, 0.9521, 0.3302, 0.9521, 0.4325, 0.9521, 0.3184, 0.9521, 0.2636, 0.9521, 0.2746, 0.9521, 0.3302, 0.9521, 0.2636, 0.9521, 0.2487, 0.9521, 0.2581, 0.9521, 0.2746, 0.9521, 0.2487, 0.9521, 0.2544, 0.9521, 0.2626, 0.9521, 0.2581, 0.9521, 0.2544, 0.9521, 0.2723, 0.9521, 0.282, 0.9521, 0.2626, 0.9521, 0.2723, 0.9521, 0.2893, 0.9521, 0.2946, 0.9521, 0.282, 0.9521, 0.2893, 0.9521, 0.303, 0.9521, 0.3018, 0.9521, 0.2946, 0.9521, 0.303, 0.9521, 0.2944, 0.9521, 0.3019, 0.9521, 0.3018, 0.9521, 0.2944, 0.9521, 0.3063, 0.9521, 0.3108, 0.9521, 0.3019, 0.9521, 0.3063, 0.9521, 0.3392, 0.9521, 0.3413, 0.9521, 0.3108, 0.9521, 0.3392, 0.9521, 0.3432, 0.9521, 0.3455, 0.9521, 0.3413, 0.9521, 0.3432, 0.9521, 0.3628, 0.9521, 0.3635, 0.9521, 0.3455, 0.9521, 0.3628, 0.9521, 0.4008, 0.9521, 0.401, 0.9521, 0.3635, 0.9521, 0.4008, 0.9521, 0.4395, 0.9521, 0.4398, 0.9521, 0.401, 0.9521, 0.4395, 0.9521, 0.4735, 0.9521, 0.4738, 0.9521, 0.4398, 0.9521, 0.4735, 0.9521, 0.506, 0.9521, 0.5061, 0.9521, 0.4738, 0.9521, 0.506, 0.9521, 0.5368, 0.9521, 0.536, 0.9521, 0.5061, 0.9521, 0.5368, 0.9521, 0.5691, 0.9521, 0.5678, 0.9521, 0.536, 0.9521, 0.5691, 0.9521, 0.5965, 0.9521, 0.5944, 0.9521, 0.5678, 0.9521, 0.5965, 0.9521, 0.5997, 0.9521, 0.597, 0.9521, 0.5944, 0.9521, 0.5997, 0.9521, 0.6168, 0.9521, 0.6138, 0.9521, 0.597, 0.9521, 0.6168, 0.9521, 0.6341, 0.9521, 0.6306, 0.9521, 0.6138, 0.9521, 0.6341, 0.9521, 0.6563, 0.9521, 0.6522, 0.9521, 0.6306, 0.9521, 0.6376, 0.9521, 0.6605, 0.9521, 0.6563, 0.9521, 0.6341, 0.9521, 0.6197, 0.9521, 0.6376, 0.9521, 0.6341, 0.9521, 0.6168, 0.9521, 0.6023, 0.9521, 0.6197, 0.9521, 0.6168, 0.9521, 0.5997, 0.9521, 0.5986, 0.9521, 0.6023, 0.9521, 0.5997, 0.9521, 0.5965, 0.9521, 0.5704, 0.9521, 0.5986, 0.9521, 0.5965, 0.9521, 0.5691, 0.9521, 0.5376, 0.9521, 0.5704, 0.9521, 0.5691, 0.9521, 0.5368, 0.9521, 0.506, 0.9521, 0.5376, 0.9521, 0.5368, 0.9521, 0.506, 0.9521, 0.4732, 0.9521, 0.506, 0.9521, 0.506, 0.9521, 0.4735, 0.9521, 0.4392, 0.9521, 0.4732, 0.9521, 0.4735, 0.9521, 0.4395, 0.9521, 0.4006, 0.9521, 0.4392, 0.9521, 0.4395, 0.9521, 0.4008, 0.9521, 0.3621, 0.9521, 0.4006, 0.9521, 0.4008, 0.9521, 0.3628, 0.9521, 0.3408, 0.9521, 0.3621, 0.9521, 0.3628, 0.9521, 0.3432, 0.9521, 0.3372, 0.9521, 0.3408, 0.9521, 0.3432, 0.9521, 0.3392, 0.9521, 0.3018, 0.9521, 0.3372, 0.9521, 0.3392, 0.9521, 0.3063, 0.9521, 0.287, 0.9521, 0.3018, 0.9521, 0.3063, 0.9521, 0.2944, 0.9521, 0.3042, 0.9521, 0.287, 0.9521, 0.2944, 0.9521, 0.303, 0.9521, 0.284, 0.9521, 0.3042, 0.9521, 0.303, 0.9521, 0.2893, 0.9521, 0.2626, 0.9521, 0.284, 0.9521, 0.2893, 0.9521, 0.2723, 0.9521, 0.2462, 0.9521, 0.2626, 0.9521, 0.2723, 0.9521, 0.2544, 0.9521, 0.2394, 0.9521, 0.2462, 0.9521, 0.2544, 0.9521, 0.2487, 0.9521, 0.2525, 0.9521, 0.2394, 0.9521, 0.2487, 0.9521, 0.2636, 0.9521, 0.3067, 0.9521, 0.2525, 0.9521, 0.2636, 0.9521, 0.3184, 0.9521, 0.4204, 0.9521, 0.3067, 0.9521, 0.3184, 0.9521, 0.4264, 0.9521, 0.5642, 0.9521, 0.4204, 0.9521, 0.4264, 0.9521, 0.5592, 0.9521, 0.6717, 0.9521, 0.5642, 0.9521, 0.5592, 0.9521, 0.6612, 0.9521, 0.7208, 0.9521, 0.6717, 0.9521, 0.6612, 0.9521, 0.7106, 0.9521, 0.735, 0.9521, 0.7208, 0.9521, 0.7106, 0.9521, 0.7261, 0.9521, 0.7333, 0.9521, 0.735, 0.9521, 0.7261, 0.9521, 0.7255, 0.9521, 0.7254, 0.9521, 0.7333, 0.9521, 0.7255, 0.9521, 0.7186, 0.9521, 0.7113, 0.9521, 0.7254, 0.9521, 0.7186, 0.9521, 0.7058, 0.9521, 0.6878, 0.9521, 0.7113, 0.9521, 0.7058, 0.9521, 0.6831, 0.9521, 0.6605, 0.9521, 0.6878, 0.9521, 0.6831, 0.9521, 0.6563, 0.9521, 0.6506, 0.9521, 0.5542, 0.9521, 0.6506, 0.9521, 0.3635, 0.9521, 0.401, 0.9521, 0.3635, 0.9521, 0.5542, 0.9521, 0.4325, 0.9521, 0.5542, 0.9521, 0.401, 0.9521, 0.4398, 0.9521, 0.401, 0.9521, 0.4325, 0.9521, 0.3302, 0.9521, 0.4325, 0.9521, 0.4398, 0.9521, 0.4738, 0.9521, 0.4398, 0.9521, 0.3302, 0.9521, 0.2746, 0.9521, 0.3302, 0.9521, 0.4738, 0.9521, 0.5061, 0.9521, 0.4738, 0.9521, 0.2746, 0.9521, 0.2581, 0.9521, 0.2746, 0.9521, 0.5061, 0.9521, 0.536, 0.9521, 0.5061, 0.9521, 0.2581, 0.9521, 0.2626, 0.9521, 0.2581, 0.9521, 0.6522, 0.9521, 0.6784, 0.9521, 0.6522, 0.9521, 0.536, 0.9521, 0.5678, 0.9521, 0.536, 0.9521, 0.2626, 0.9521, 0.282, 0.9521, 0.2626, 0.9521, 0.6306, 0.9521, 0.6522, 0.9521, 0.6306, 0.9521, 0.5678, 0.9521, 0.5944, 0.9521, 0.5678, 0.9521, 0.282, 0.9521, 0.2946, 0.9521, 0.282, 0.9521, 0.6784, 0.9521, 0.7002, 0.9521, 0.6784, 0.9521, 0.5944, 0.9521, 0.597, 0.9521, 0.5944, 0.9521, 0.2946, 0.9521, 0.3018, 0.9521, 0.2946, 0.9521, 0.7002, 0.9521, 0.7118, 0.9521, 0.7002, 0.9521, 0.597, 0.9521, 0.6138, 0.9521, 0.597, 0.9521, 0.3018, 0.9521, 0.3019, 0.9521, 0.3018, 0.9521, 0.7118, 0.9521, 0.7177, 0.9521, 0.7118, 0.9521, 0.6138, 0.9521, 0.6306, 0.9521, 0.6138, 0.9521, 0.3019, 0.9521, 0.3108, 0.9521, 0.3019, 0.9521, 0.7177, 0.9521, 0.7173, 0.9521, 0.7177, 0.9521, 0.3108, 0.9521, 0.3413, 0.9521, 0.3108, 0.9521, 0.7173, 0.9521, 0.7003, 0.9521, 0.7173, 0.9521, 0.3413, 0.9521, 0.3455, 0.9521, 0.3413, 0.9521, 0.7003, 0.9521, 0.6506, 0.9521, 0.7003, 0.9521])
me_sphere.use_remesh_fix_poles = True
me_sphere.use_remesh_preserve_attributes = False
me_sphere.use_mirror_vertex_groups = False
me_sphere.update()

# ---- objects
ob_sphere = bpy.data.objects.new('Sphere', me_sphere)

# ---- transforms, parenting, visibility, modifiers, constraints
ob_sphere.location = (0.0, 0.0, 0.0)
ob_sphere.lineart.crease_threshold = 0.0

# ---- collection membership
col_collection.objects.link(ob_sphere)

# ---- scene / render settings (as saved in the file)
scene.frame_start = 1; scene.frame_end = 250; scene.frame_set(1)
scene.render.engine = 'BLENDER_EEVEE_NEXT'
scene.cycles.use_denoising = False
scene.cycles.samples = 128
scene.cycles.sampling_pattern = 'TABULATED_SOBOL'
scene.cycles.use_adaptive_sampling = False
scene.cycles.use_light_tree = False
scene.view_settings.view_transform = 'Filmic'
bpy.context.view_layer.update()

# ---- added for rendering (the .blend has no active camera and no usable light): camera, sun
cam_auto = bpy.data.cameras.new('AutoCamera')
cam_auto.lens = 50.0
cam_auto.sensor_width = 36.0
cam_auto.clip_end = 1000.0
ob_auto_camera = bpy.data.objects.new('AutoCamera', cam_auto)
scene.collection.objects.link(ob_auto_camera)
ob_auto_camera.location = (6.05787, -6.64825, 5.39744)
ob_auto_camera.rotation_euler = (1.09748, -7.21219e-08, 0.694738)
scene.camera = ob_auto_camera
light_auto_sun = bpy.data.lights.new('AutoSun', 'SUN')
light_auto_sun.energy = 3.0
light_auto_sun.angle = 0.0523599
ob_auto_sun = bpy.data.objects.new('AutoSun', light_auto_sun)
scene.collection.objects.link(ob_auto_sun)
ob_auto_sun.rotation_euler = (0.872665, 0.174533, 0.523599)
bpy.context.view_layer.update()

